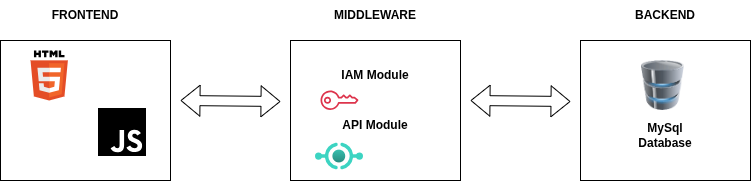

The diagram above was exported from draw.io. Its source (the exported page's mxGraphModel, read from the mxfile embedded in the PNG):
<mxGraphModel dx="1179" dy="706" grid="1" gridSize="10" guides="1" tooltips="1" connect="1" arrows="1" fold="1" page="1" pageScale="1" pageWidth="850" pageHeight="1100" math="0" shadow="0">
  <root>
    <mxCell id="0" />
    <mxCell id="1" parent="0" />
    <mxCell id="RIn4aQbWQQrtciMSNA3Y-1" parent="1" style="rounded=0;whiteSpace=wrap;html=1;" value="" vertex="1">
      <mxGeometry height="140" width="170" x="60" y="320" as="geometry" />
    </mxCell>
    <mxCell id="RIn4aQbWQQrtciMSNA3Y-2" parent="1" style="rounded=0;whiteSpace=wrap;html=1;" value="" vertex="1">
      <mxGeometry height="140" width="170" x="350" y="320" as="geometry" />
    </mxCell>
    <mxCell id="RIn4aQbWQQrtciMSNA3Y-3" parent="1" style="rounded=0;whiteSpace=wrap;html=1;" value="" vertex="1">
      <mxGeometry height="140" width="170" x="640" y="320" as="geometry" />
    </mxCell>
    <mxCell id="RIn4aQbWQQrtciMSNA3Y-4" parent="1" style="text;html=1;whiteSpace=wrap;strokeColor=none;fillColor=none;align=center;verticalAlign=middle;rounded=0;fontFamily=Helvetica;fontStyle=1" value="FRONTEND" vertex="1">
      <mxGeometry height="30" width="60" x="115" y="280" as="geometry" />
    </mxCell>
    <mxCell id="RIn4aQbWQQrtciMSNA3Y-5" parent="1" style="text;html=1;whiteSpace=wrap;strokeColor=none;fillColor=none;align=center;verticalAlign=middle;rounded=0;fontFamily=Helvetica;fontStyle=1" value="MIDDLEWARE" vertex="1">
      <mxGeometry height="30" width="60" x="405" y="280" as="geometry" />
    </mxCell>
    <mxCell id="RIn4aQbWQQrtciMSNA3Y-6" parent="1" style="text;html=1;whiteSpace=wrap;strokeColor=none;fillColor=none;align=center;verticalAlign=middle;rounded=0;fontFamily=Helvetica;fontStyle=1" value="BACKEND" vertex="1">
      <mxGeometry height="30" width="60" x="695" y="280" as="geometry" />
    </mxCell>
    <mxCell id="RIn4aQbWQQrtciMSNA3Y-7" parent="1" style="image;html=1;image=img/lib/clip_art/computers/Database_128x128.png" value="" vertex="1">
      <mxGeometry height="50" width="55" x="695" y="340" as="geometry" />
    </mxCell>
    <mxCell id="RIn4aQbWQQrtciMSNA3Y-8" parent="1" style="text;html=1;whiteSpace=wrap;strokeColor=none;fillColor=none;align=center;verticalAlign=middle;rounded=0;fontFamily=Helvetica;fontStyle=1" value="MySql Database" vertex="1">
      <mxGeometry height="30" width="60" x="695" y="400" as="geometry" />
    </mxCell>
    <mxCell id="RIn4aQbWQQrtciMSNA3Y-16" parent="1" style="dashed=0;outlineConnect=0;html=1;align=center;labelPosition=center;verticalLabelPosition=bottom;verticalAlign=top;shape=mxgraph.weblogos.html5" value="" vertex="1">
      <mxGeometry height="50" width="37.4" x="90" y="330" as="geometry" />
    </mxCell>
    <mxCell id="RIn4aQbWQQrtciMSNA3Y-17" parent="1" style="shape=image;html=1;verticalAlign=top;verticalLabelPosition=bottom;labelBackgroundColor=#ffffff;imageAspect=0;aspect=fixed;image=https://icons.diagrams.net/icon-cache1/Boxicons_Logos-2642/bxl-javascript-1313.svg" value="" vertex="1">
      <mxGeometry height="64" width="64" x="150" y="380" as="geometry" />
    </mxCell>
    <mxCell id="RIn4aQbWQQrtciMSNA3Y-18" parent="1" style="text;html=1;whiteSpace=wrap;strokeColor=none;fillColor=none;align=center;verticalAlign=middle;rounded=0;fontFamily=Helvetica;fontStyle=1" value="&lt;span style=&quot;text-align: left;&quot;&gt;IAM Module&lt;/span&gt;" vertex="1">
      <mxGeometry height="30" width="110" x="380" y="340" as="geometry" />
    </mxCell>
    <mxCell id="RIn4aQbWQQrtciMSNA3Y-19" parent="1" style="text;html=1;whiteSpace=wrap;strokeColor=none;fillColor=none;align=center;verticalAlign=middle;rounded=0;fontFamily=Helvetica;fontStyle=1" value="&lt;span style=&quot;text-align: left;&quot;&gt;API Module&lt;/span&gt;" vertex="1">
      <mxGeometry height="30" width="110" x="380" y="390" as="geometry" />
    </mxCell>
    <mxCell id="RIn4aQbWQQrtciMSNA3Y-21" edge="1" parent="1" style="shape=flexArrow;endArrow=classic;startArrow=classic;html=1;rounded=0;" value="">
      <mxGeometry height="100" relative="1" width="100" as="geometry">
        <mxPoint x="240" y="380" as="sourcePoint" />
        <mxPoint x="340" y="381" as="targetPoint" />
      </mxGeometry>
    </mxCell>
    <mxCell id="RIn4aQbWQQrtciMSNA3Y-22" edge="1" parent="1" style="shape=flexArrow;endArrow=classic;startArrow=classic;html=1;rounded=0;" value="">
      <mxGeometry height="100" relative="1" width="100" as="geometry">
        <mxPoint x="530" y="380" as="sourcePoint" />
        <mxPoint x="630" y="381" as="targetPoint" />
      </mxGeometry>
    </mxCell>
    <mxCell id="RIn4aQbWQQrtciMSNA3Y-24" parent="1" style="sketch=0;outlineConnect=0;fontColor=#232F3E;gradientColor=none;fillColor=#DD344C;strokeColor=none;dashed=0;verticalLabelPosition=bottom;verticalAlign=top;align=center;html=1;fontSize=12;fontStyle=0;aspect=fixed;pointerEvents=1;shape=mxgraph.aws4.addon;" value="" vertex="1">
      <mxGeometry height="19.49" width="38" x="380" y="370" as="geometry" />
    </mxCell>
    <mxCell id="RIn4aQbWQQrtciMSNA3Y-26" parent="1" style="image;aspect=fixed;html=1;points=[];align=center;fontSize=12;image=img/lib/azure2/other/API_Proxy.svg;" value="" vertex="1">
      <mxGeometry height="48" width="48" x="375" y="412" as="geometry" />
    </mxCell>
  </root>
</mxGraphModel>